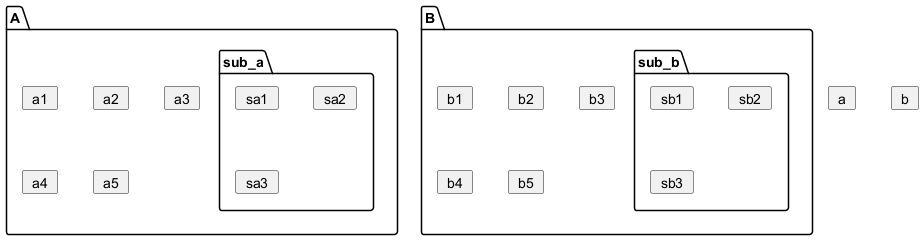

The diagram above was rendered by PlantUML. Its source (embedded in the PNG):
@startuml
card a
card b
package A {
  card a1
  card a2
  card a3
  card a4
  card a5
  package sub_a {
   card sa1
   card sa2
   card sa3
  }
}
  
package B {
  card b1
  card b2
  card b3
  card b4
  card b5
  package sub_b {
   card sb1
   card sb2
   card sb3
  }
}
@enduml